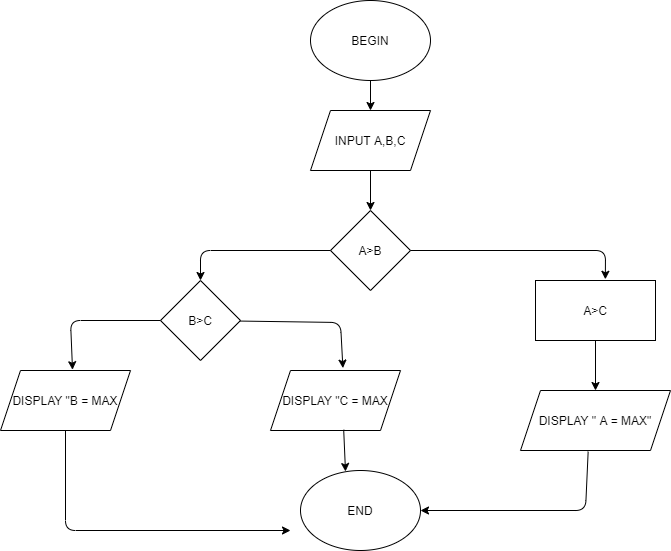

The diagram above was exported from draw.io. Its source (the exported page's mxGraphModel, read from the mxfile embedded in the PNG):
<mxGraphModel dx="1038" dy="523" grid="1" gridSize="10" guides="1" tooltips="1" connect="1" arrows="1" fold="1" page="1" pageScale="1" pageWidth="850" pageHeight="1100" math="0" shadow="0">
  <root>
    <mxCell id="0" />
    <mxCell id="1" parent="0" />
    <mxCell id="2PLU7SIwjDgWGLoXQK4--1" value="BEGIN" style="ellipse;whiteSpace=wrap;html=1;" vertex="1" parent="1">
      <mxGeometry x="340" y="30" width="120" height="80" as="geometry" />
    </mxCell>
    <mxCell id="2PLU7SIwjDgWGLoXQK4--2" value="INPUT A,B,C&lt;br&gt;" style="shape=parallelogram;perimeter=parallelogramPerimeter;whiteSpace=wrap;html=1;fixedSize=1;" vertex="1" parent="1">
      <mxGeometry x="340" y="140" width="120" height="60" as="geometry" />
    </mxCell>
    <mxCell id="2PLU7SIwjDgWGLoXQK4--3" value="A&amp;gt;B" style="rhombus;whiteSpace=wrap;html=1;" vertex="1" parent="1">
      <mxGeometry x="360" y="240" width="80" height="80" as="geometry" />
    </mxCell>
    <mxCell id="SlGHY27qqQAPJs2LHGgL-1" value="DISPLAY &quot; A = MAX&quot;" style="shape=parallelogram;perimeter=parallelogramPerimeter;whiteSpace=wrap;html=1;fixedSize=1;" vertex="1" parent="1">
      <mxGeometry x="550" y="420" width="150" height="60" as="geometry" />
    </mxCell>
    <mxCell id="SlGHY27qqQAPJs2LHGgL-2" value="B&amp;gt;C" style="rhombus;whiteSpace=wrap;html=1;" vertex="1" parent="1">
      <mxGeometry x="190" y="310" width="80" height="80" as="geometry" />
    </mxCell>
    <mxCell id="SlGHY27qqQAPJs2LHGgL-3" value="DISPLAY &quot;B = MAX" style="shape=parallelogram;perimeter=parallelogramPerimeter;whiteSpace=wrap;html=1;fixedSize=1;" vertex="1" parent="1">
      <mxGeometry x="30" y="400" width="130" height="60" as="geometry" />
    </mxCell>
    <mxCell id="SlGHY27qqQAPJs2LHGgL-4" value="DISPLAY &quot;C = MAX" style="shape=parallelogram;perimeter=parallelogramPerimeter;whiteSpace=wrap;html=1;fixedSize=1;" vertex="1" parent="1">
      <mxGeometry x="300" y="400" width="130" height="60" as="geometry" />
    </mxCell>
    <mxCell id="SlGHY27qqQAPJs2LHGgL-7" value="" style="endArrow=classic;html=1;entryX=0.5;entryY=0;entryDx=0;entryDy=0;" edge="1" parent="1" target="2PLU7SIwjDgWGLoXQK4--2">
      <mxGeometry width="50" height="50" relative="1" as="geometry">
        <mxPoint x="400" y="110" as="sourcePoint" />
        <mxPoint x="400" y="130" as="targetPoint" />
      </mxGeometry>
    </mxCell>
    <mxCell id="SlGHY27qqQAPJs2LHGgL-8" value="" style="endArrow=classic;html=1;entryX=0.5;entryY=0;entryDx=0;entryDy=0;" edge="1" parent="1" target="2PLU7SIwjDgWGLoXQK4--3">
      <mxGeometry width="50" height="50" relative="1" as="geometry">
        <mxPoint x="400" y="200" as="sourcePoint" />
        <mxPoint x="450" y="150" as="targetPoint" />
      </mxGeometry>
    </mxCell>
    <mxCell id="SlGHY27qqQAPJs2LHGgL-11" value="END" style="ellipse;whiteSpace=wrap;html=1;" vertex="1" parent="1">
      <mxGeometry x="330" y="500" width="120" height="80" as="geometry" />
    </mxCell>
    <mxCell id="SlGHY27qqQAPJs2LHGgL-12" value="" style="endArrow=classic;html=1;exitX=0;exitY=0.5;exitDx=0;exitDy=0;entryX=0.5;entryY=0;entryDx=0;entryDy=0;" edge="1" parent="1" source="2PLU7SIwjDgWGLoXQK4--3" target="SlGHY27qqQAPJs2LHGgL-2">
      <mxGeometry width="50" height="50" relative="1" as="geometry">
        <mxPoint x="220" y="300" as="sourcePoint" />
        <mxPoint x="130" y="270" as="targetPoint" />
        <Array as="points">
          <mxPoint x="230" y="280" />
        </Array>
      </mxGeometry>
    </mxCell>
    <mxCell id="SlGHY27qqQAPJs2LHGgL-13" value="" style="endArrow=classic;html=1;entryX=0.557;entryY=-0.04;entryDx=0;entryDy=0;entryPerimeter=0;" edge="1" parent="1" source="SlGHY27qqQAPJs2LHGgL-2" target="SlGHY27qqQAPJs2LHGgL-4">
      <mxGeometry width="50" height="50" relative="1" as="geometry">
        <mxPoint x="270" y="400" as="sourcePoint" />
        <mxPoint x="470" y="360" as="targetPoint" />
        <Array as="points">
          <mxPoint x="370" y="352" />
        </Array>
      </mxGeometry>
    </mxCell>
    <mxCell id="SlGHY27qqQAPJs2LHGgL-14" value="" style="endArrow=classic;html=1;exitX=0;exitY=0.5;exitDx=0;exitDy=0;entryX=0.554;entryY=-0.013;entryDx=0;entryDy=0;entryPerimeter=0;" edge="1" parent="1" source="SlGHY27qqQAPJs2LHGgL-2" target="SlGHY27qqQAPJs2LHGgL-3">
      <mxGeometry width="50" height="50" relative="1" as="geometry">
        <mxPoint x="80" y="380" as="sourcePoint" />
        <mxPoint x="90" y="370" as="targetPoint" />
        <Array as="points">
          <mxPoint x="100" y="350" />
        </Array>
      </mxGeometry>
    </mxCell>
    <mxCell id="SlGHY27qqQAPJs2LHGgL-16" value="" style="endArrow=classic;html=1;exitX=0.563;exitY=0.987;exitDx=0;exitDy=0;exitPerimeter=0;" edge="1" parent="1" source="SlGHY27qqQAPJs2LHGgL-4">
      <mxGeometry width="50" height="50" relative="1" as="geometry">
        <mxPoint x="360" y="470" as="sourcePoint" />
        <mxPoint x="375" y="501" as="targetPoint" />
      </mxGeometry>
    </mxCell>
    <mxCell id="SlGHY27qqQAPJs2LHGgL-17" value="" style="endArrow=classic;html=1;exitX=0.451;exitY=1.02;exitDx=0;exitDy=0;exitPerimeter=0;entryX=1;entryY=0.5;entryDx=0;entryDy=0;" edge="1" parent="1" source="SlGHY27qqQAPJs2LHGgL-1" target="SlGHY27qqQAPJs2LHGgL-11">
      <mxGeometry width="50" height="50" relative="1" as="geometry">
        <mxPoint x="580" y="470" as="sourcePoint" />
        <mxPoint x="615" y="600" as="targetPoint" />
        <Array as="points">
          <mxPoint x="615" y="540" />
        </Array>
      </mxGeometry>
    </mxCell>
    <mxCell id="SlGHY27qqQAPJs2LHGgL-19" value="" style="endArrow=classic;html=1;exitX=0.5;exitY=1;exitDx=0;exitDy=0;" edge="1" parent="1" source="SlGHY27qqQAPJs2LHGgL-3">
      <mxGeometry width="50" height="50" relative="1" as="geometry">
        <mxPoint x="100" y="560" as="sourcePoint" />
        <mxPoint x="320" y="560" as="targetPoint" />
        <Array as="points">
          <mxPoint x="95" y="560" />
        </Array>
      </mxGeometry>
    </mxCell>
    <mxCell id="4ayUqYDw_I6d2qhQHboo-4" value="A&amp;gt;C" style="rounded=0;whiteSpace=wrap;html=1;" vertex="1" parent="1">
      <mxGeometry x="565" y="310" width="120" height="60" as="geometry" />
    </mxCell>
    <mxCell id="4ayUqYDw_I6d2qhQHboo-5" value="" style="endArrow=classic;html=1;exitX=1;exitY=0.5;exitDx=0;exitDy=0;entryX=0.582;entryY=-0.02;entryDx=0;entryDy=0;entryPerimeter=0;" edge="1" parent="1" source="2PLU7SIwjDgWGLoXQK4--3" target="4ayUqYDw_I6d2qhQHboo-4">
      <mxGeometry width="50" height="50" relative="1" as="geometry">
        <mxPoint x="480" y="310" as="sourcePoint" />
        <mxPoint x="680" y="270" as="targetPoint" />
        <Array as="points">
          <mxPoint x="635" y="280" />
        </Array>
      </mxGeometry>
    </mxCell>
    <mxCell id="4ayUqYDw_I6d2qhQHboo-6" value="" style="endArrow=classic;html=1;entryX=0.5;entryY=0;entryDx=0;entryDy=0;exitX=0.5;exitY=1;exitDx=0;exitDy=0;" edge="1" parent="1" source="4ayUqYDw_I6d2qhQHboo-4" target="SlGHY27qqQAPJs2LHGgL-1">
      <mxGeometry width="50" height="50" relative="1" as="geometry">
        <mxPoint x="600" y="370" as="sourcePoint" />
        <mxPoint x="650" y="320" as="targetPoint" />
      </mxGeometry>
    </mxCell>
  </root>
</mxGraphModel>